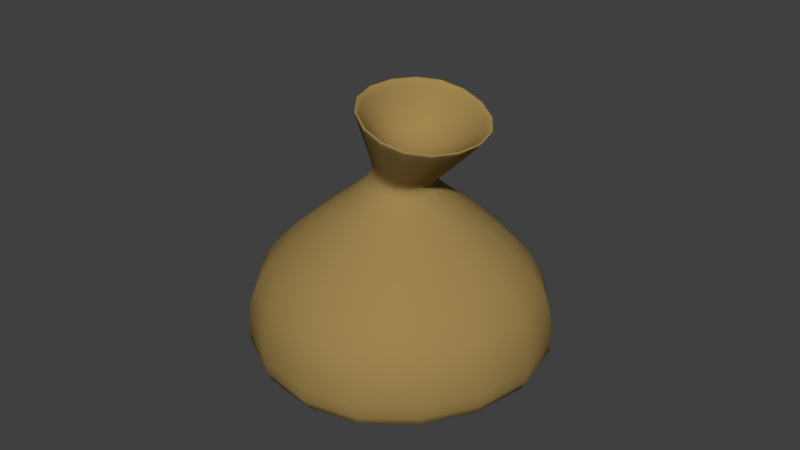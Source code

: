 # Source: moneybag.blend  (saved by Blender 2.76.0; exported with 4.5.12 LTS)
import bpy
from mathutils import Matrix  # noqa: F401  (used for matrix-valued properties, if any)

bpy.ops.wm.read_factory_settings(use_empty=True)
scene = bpy.context.scene
scene.name = 'Scene'

# ---- collections
col_collection_1 = bpy.data.collections.new('Collection 1'); scene.collection.children.link(col_collection_1)

# ---- materials (node trees are filled in below, after node groups)
mat_material = bpy.data.materials.new('Material')
mat_material.alpha_threshold = 0.0
mat_material.use_transparent_shadow = False
mat_material.diffuse_color = (0.3424, 0.2301, 0.07694, 1.0)
mat_material.roughness = 0.5
mat_material.specular_intensity = 0.0
mat_material.line_color = (0.0, 0.0, 0.0, 1.0)

# ---- material node trees

# ---- world
world_world = bpy.data.worlds.new('World'); scene.world = world_world
world_world.color = (0.05088, 0.05088, 0.05088)
world_world.use_sun_shadow = False
world_world.sun_shadow_jitter_overblur = 0.0
world_world.cycles.sampling_method = 'MANUAL'
world_world.cycles.sample_map_resolution = 256

# ---- meshes
me_cube = bpy.data.meshes.new('Cube')
me_cube.from_pydata([(0.7943, -1.802, -0.02306), (-2.136, -0.7354, -0.02306), (-1.069, 2.195, -0.02306), (1.861, 1.128, -0.02306), (0.01662, -0.1342, 1.924), (-0.4681, 0.04227, 1.924), (-0.2917, 0.527, 1.924), (0.1931, 0.3506, 1.924), (0.7943, -1.802, 1.046), (-2.136, -0.7354, 1.046), (-1.069, 2.195, 1.046), (1.861, 1.128, 1.046), (0.6412, -0.8028, 2.579), (-0.5541, -0.3678, 2.91), (1.101, 0.4613, 2.579), (-0.09398, 0.8964, 2.91), (0.2018, -0.2026, 2.183), (-0.2582, -0.03513, 2.311), (0.3789, 0.2839, 2.183), (-0.08111, 0.4514, 2.311), (1.049, 0.4622, 2.511), (0.6009, -0.7701, 2.511), (-0.5643, -0.346, 2.833), (-0.1158, 0.8862, 2.833), (0.7943, -1.802, 0.3701), (-2.136, -0.7354, 0.3701), (-1.069, 2.195, 0.3701), (1.861, 1.128, 0.3701), (0.1428, -0.235, 1.969), (-0.1955, 0.547, 2.121), (0.3546, 0.3467, 1.969), (-0.4073, -0.03481, 2.121)], [], [(0, 1, 2, 3), (21, 20, 14, 12), (8, 4, 5, 9), (9, 5, 6, 10), (10, 6, 7, 11), (24, 0, 3, 27), (4, 8, 11, 7), (26, 10, 11, 27), (25, 9, 10, 26), (24, 8, 9, 25), (13, 12, 16, 17), (23, 22, 13, 15), (22, 21, 12, 13), (20, 23, 15, 14), (16, 18, 19, 17), (14, 15, 19, 18), (12, 14, 18, 16), (15, 13, 17, 19), (30, 29, 23, 20), (31, 28, 21, 22), (29, 31, 22, 23), (28, 30, 20, 21), (0, 24, 25, 1), (1, 25, 26, 2), (2, 26, 27, 3), (8, 24, 27, 11), (4, 7, 30, 28), (6, 5, 31, 29), (5, 4, 28, 31), (7, 6, 29, 30)])
me_cube.polygons.foreach_set('use_smooth', [True] * 30)
me_cube.materials.append(mat_material)
me_cube.use_remesh_preserve_volume = False
me_cube.use_remesh_preserve_attributes = False
me_cube.use_mirror_vertex_groups = False
me_cube.update()

# ---- objects
ob_cube = bpy.data.objects.new('Cube', me_cube)

# ---- transforms, parenting, visibility, modifiers, constraints
ob_cube.location = (0.0, 0.0, 0.0)
ob_cube.lock_rotations_4d = False
ob_cube.empty_display_type = 'ARROWS'
ob_cube.lineart.crease_threshold = 0.0
_m = ob_cube.modifiers.new('Subsurf', 'SUBSURF')
_m.uv_smooth = 'PRESERVE_CORNERS'
_m.quality = 2
_m.show_only_control_edges = False

# ---- collection membership
col_collection_1.objects.link(ob_cube)

# ---- scene / render settings (as saved in the file)
scene.frame_start = 1; scene.frame_end = 250; scene.frame_set(1)
scene.render.engine = 'BLENDER_EEVEE_NEXT'
scene.render.resolution_percentage = 50
scene.render.dither_intensity = 0.0
scene.cycles.use_denoising = False
scene.cycles.samples = 10
scene.cycles.sampling_pattern = 'TABULATED_SOBOL'
scene.cycles.light_sampling_threshold = 0.0
scene.cycles.use_adaptive_sampling = False
scene.cycles.use_light_tree = False
scene.cycles.blur_glossy = 0.0
scene.cycles.pixel_filter_type = 'GAUSSIAN'
scene.cycles.sample_clamp_indirect = 0.0
scene.view_settings.view_transform = 'Standard'
bpy.context.view_layer.update()

# ---- added for rendering (the .blend has no active camera and no usable light): camera, sun
cam_auto = bpy.data.cameras.new('AutoCamera')
cam_auto.lens = 50.0
cam_auto.sensor_width = 36.0
cam_auto.clip_end = 1000.0
ob_auto_camera = bpy.data.objects.new('AutoCamera', cam_auto)
scene.collection.objects.link(ob_auto_camera)
ob_auto_camera.location = (5.75406, -6.87349, 6.1566)
ob_auto_camera.rotation_euler = (1.09748, -7.21219e-08, 0.694738)
scene.camera = ob_auto_camera
light_auto_sun = bpy.data.lights.new('AutoSun', 'SUN')
light_auto_sun.energy = 3.0
light_auto_sun.angle = 0.0523599
ob_auto_sun = bpy.data.objects.new('AutoSun', light_auto_sun)
scene.collection.objects.link(ob_auto_sun)
ob_auto_sun.rotation_euler = (0.872665, 0.174533, 0.523599)
bpy.context.view_layer.update()
